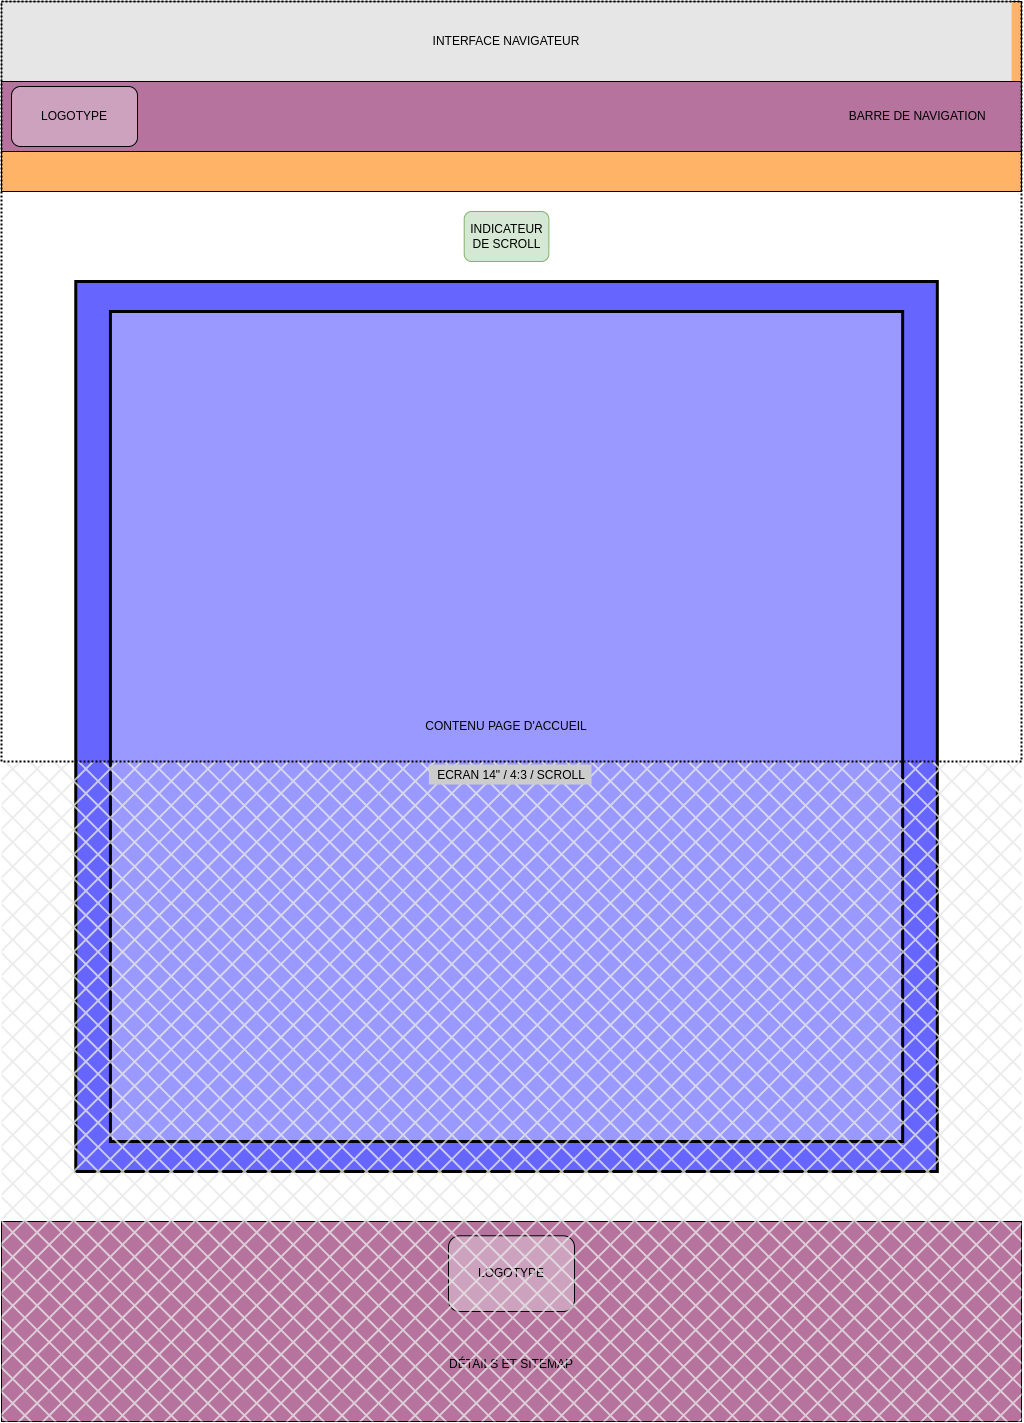

The diagram above was exported from draw.io. Its source (the exported page's mxGraphModel, read from the mxfile embedded in the PNG):
<mxGraphModel dx="4024" dy="1187" grid="1" gridSize="10" guides="1" tooltips="1" connect="1" arrows="1" fold="1" page="1" pageScale="1" pageWidth="827" pageHeight="1169" math="0" shadow="0">
  <root>
    <mxCell id="0" />
    <mxCell id="1" parent="0" />
    <mxCell id="2" value="" style="rounded=0;whiteSpace=wrap;html=1;fillStyle=auto;strokeWidth=1;fillColor=#CDA2BE;" vertex="1" parent="1">
      <mxGeometry x="510" y="35" width="350" height="70" as="geometry" />
    </mxCell>
    <mxCell id="3" value="" style="rounded=0;whiteSpace=wrap;html=1;fillStyle=auto;strokeWidth=1;fillColor=#FFB366;" vertex="1" parent="1">
      <mxGeometry x="470" y="30" width="1020" height="190" as="geometry" />
    </mxCell>
    <mxCell id="4" value="" style="group" vertex="1" connectable="0" parent="1">
      <mxGeometry x="470" y="1250" width="1020" height="200" as="geometry" />
    </mxCell>
    <mxCell id="5" value="&lt;br&gt;&lt;br&gt;&lt;br&gt;&lt;br&gt;&lt;br&gt;&lt;br&gt;DÉTAILS ET SITEMAP" style="rounded=0;whiteSpace=wrap;html=1;strokeWidth=1;fillColor=#B5739D;fillStyle=auto;verticalAlign=middle;align=center;" vertex="1" parent="4">
      <mxGeometry width="1020" height="200" as="geometry" />
    </mxCell>
    <mxCell id="6" value="LOGOTYPE" style="rounded=1;whiteSpace=wrap;html=1;fillStyle=auto;strokeWidth=1;fillColor=#CDA2BE;" vertex="1" parent="4">
      <mxGeometry x="447" y="14.29" width="126" height="75.71" as="geometry" />
    </mxCell>
    <mxCell id="7" value="" style="group;strokeWidth=3;opacity=10;" vertex="1" connectable="0" parent="1">
      <mxGeometry x="470" y="30" width="1020" height="1420" as="geometry" />
    </mxCell>
    <mxCell id="8" value="PAGE D'ACCUEIL" style="rounded=0;whiteSpace=wrap;html=1;fillStyle=auto;strokeWidth=3;fillColor=#6666FF;" vertex="1" parent="7">
      <mxGeometry x="74.27184466019418" y="280" width="861.5533980582525" height="890" as="geometry" />
    </mxCell>
    <mxCell id="9" value="INTERFACE NAVIGATEUR" style="rounded=0;whiteSpace=wrap;html=1;dashed=1;dashPattern=1 1;strokeWidth=2;fillColor=#E6E6E6;strokeColor=none;" vertex="1" parent="7">
      <mxGeometry width="1010.0970873786408" height="80" as="geometry" />
    </mxCell>
    <mxCell id="10" value="INDICATEUR DE SCROLL" style="rounded=1;whiteSpace=wrap;html=1;fillStyle=auto;strokeWidth=1;fillColor=#d5e8d4;strokeColor=#82b366;" vertex="1" parent="7">
      <mxGeometry x="462.7135922330097" y="210" width="84.66990291262135" height="50" as="geometry" />
    </mxCell>
    <mxCell id="11" value="" style="group" vertex="1" connectable="0" parent="7">
      <mxGeometry y="80" width="1020" height="70" as="geometry" />
    </mxCell>
    <mxCell id="12" value="BARRE DE NAVIGATION&amp;nbsp; &amp;nbsp; &amp;nbsp; &amp;nbsp; &amp;nbsp;&amp;nbsp;" style="rounded=0;whiteSpace=wrap;html=1;strokeWidth=1;fillColor=#B5739D;fillStyle=auto;verticalAlign=middle;align=right;" vertex="1" parent="11">
      <mxGeometry width="1020" height="70" as="geometry" />
    </mxCell>
    <mxCell id="13" value="LOGOTYPE" style="rounded=1;whiteSpace=wrap;html=1;fillStyle=auto;strokeWidth=1;fillColor=#CDA2BE;" vertex="1" parent="11">
      <mxGeometry x="10" y="5" width="126" height="60" as="geometry" />
    </mxCell>
    <mxCell id="14" value="CONTENU PAGE D'ACCUEIL" style="rounded=0;whiteSpace=wrap;html=1;fillStyle=auto;strokeWidth=3;fillColor=#9999FF;" vertex="1" parent="7">
      <mxGeometry x="108.93203883495146" y="310" width="792.2330097087379" height="830" as="geometry" />
    </mxCell>
    <mxCell id="15" value="" style="rounded=0;whiteSpace=wrap;html=1;fillStyle=cross-hatch;strokeWidth=3;fillColor=#E6E6E6;gradientColor=none;strokeColor=none;" vertex="1" parent="7">
      <mxGeometry y="760" width="1020" height="660" as="geometry" />
    </mxCell>
    <mxCell id="16" value="" style="rounded=0;whiteSpace=wrap;html=1;fillStyle=auto;strokeWidth=3;fillColor=#CCCCCC;gradientColor=none;strokeColor=none;" vertex="1" parent="7">
      <mxGeometry x="427.38" y="763" width="162.62" height="20" as="geometry" />
    </mxCell>
    <mxCell id="17" value="ECRAN 14&quot; / 4:3 / SCROLL" style="rounded=0;whiteSpace=wrap;html=1;fillColor=none;strokeWidth=2;dashed=1;dashPattern=1 1;verticalAlign=top;labelPosition=center;verticalLabelPosition=bottom;align=center;" vertex="1" parent="7">
      <mxGeometry width="1020" height="760" as="geometry" />
    </mxCell>
  </root>
</mxGraphModel>